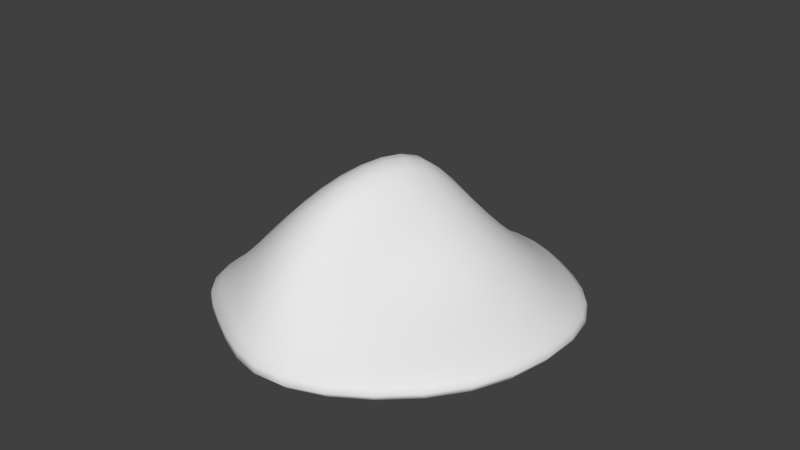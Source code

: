 # Source: H_Mountain.blend  (saved by Blender 2.79.0; exported with 4.5.12 LTS)
import bpy
from mathutils import Matrix  # noqa: F401  (used for matrix-valued properties, if any)

bpy.ops.wm.read_factory_settings(use_empty=True)
scene = bpy.context.scene
scene.name = 'Scene'

# ---- collections
col_collection_1 = bpy.data.collections.new('Collection 1'); scene.collection.children.link(col_collection_1)

# ---- world
world_world = bpy.data.worlds.new('World'); scene.world = world_world
world_world.color = (0.05088, 0.05088, 0.05088)
world_world.use_sun_shadow = False
world_world.sun_shadow_jitter_overblur = 0.0
world_world.cycles.sampling_method = 'NONE'
world_world.cycles.sample_map_resolution = 256

# ---- meshes
me_cylinder = bpy.data.meshes.new('Cylinder')
me_cylinder.from_pydata([(-0.001618, 1.0, 0.0009657), (0.8652, 0.5014, 0.002108), (0.8668, -0.4986, 0.001143), (0.001618, -1.0, -0.0009657), (-0.8652, -0.5014, -0.002108), (-0.8668, 0.4986, -0.001143), (-0.001675, 0.8071, 0.09403), (0.7336, 0.3421, 0.1121), (0.6759, -0.3085, 0.1508), (0.04348, -0.8513, 0.09714), (-0.7557, -0.4036, 0.1192), (-0.5601, 0.315, 0.1668), (0.0303, 0.6276, 0.1517), (0.608, 0.2445, 0.1504), (0.5662, 0.02944, 0.251), (0.05718, -0.7559, 0.2129), (-0.641, -0.1165, 0.1862), (-0.2381, 0.42, 0.2713), (0.2723, -0.1349, 0.3445), (0.09498, -0.3708, 0.3296), (-0.3002, -0.0422, 0.4998), (-0.08096, 0.2075, 0.7425), (0.3917, 0.7738, 0.001484), (-0.4719, -0.7276, -0.00159), (0.3753, 0.6584, 0.07259), (-0.3505, -0.6646, 0.1649), (0.3261, 0.5103, 0.2181), (-0.2758, -0.5014, 0.4903), (0.1997, 0.4168, 0.3966), (-0.08088, -0.2856, 0.7804), (0.0912, 0.1319, 0.732)], [], [(22, 23, 4, 5, 0), (11, 10, 16, 17), (0, 5, 11, 6), (23, 3, 9, 25), (2, 1, 7, 8), (5, 4, 10, 11), (3, 2, 8, 9), (22, 0, 6, 24), (27, 15, 19, 29), (9, 8, 14, 15), (24, 6, 12, 26), (6, 11, 17, 12), (25, 9, 15, 27), (8, 7, 13, 14), (29, 30, 21, 20), (28, 17, 21, 30), (17, 16, 20, 21), (15, 14, 18, 19), (26, 28, 14, 13), (12, 17, 28, 26), (14, 28, 30, 18), (19, 18, 30, 29), (10, 25, 27, 16), (7, 24, 26, 13), (16, 27, 29, 20), (1, 22, 24, 7), (4, 23, 25, 10), (1, 2, 3, 23, 22)])
me_cylinder.polygons.foreach_set('use_smooth', [True] * 28)
_uv = me_cylinder.uv_layers.new(name='UVMap')
_uv.uv.foreach_set('vector', [0.7198, 0.1251, 0.2869, 0.8749, 0.5033, 0.9999, 0.9363, 0.75, 0.9363, 0.25, 0.9363, 0.75, 0.5033, 0.9999, 0.5033, 0.9999, 0.9363, 0.75, 0.9363, 0.25, 0.9363, 0.75, 0.9363, 0.75, 0.9363, 0.25, 0.2869, 0.8749, 0.07041, 0.75, 0.07041, 0.75, 0.2869, 0.8749, 0.07041, 0.25, 0.5033, 9.304e-05, 0.5033, 9.304e-05, 0.07041, 0.25, 0.9363, 0.75, 0.5033, 0.9999, 0.5033, 0.9999, 0.9363, 0.75, 0.07041, 0.75, 0.07041, 0.25, 0.07041, 0.25, 0.07041, 0.75, 0.7198, 0.1251, 0.9363, 0.25, 0.9363, 0.25, 0.7198, 0.1251, 0.2869, 0.8749, 0.07041, 0.75, 0.07041, 0.75, 0.2869, 0.8749, 0.07041, 0.75, 0.07041, 0.25, 0.07041, 0.25, 0.07041, 0.75, 0.7198, 0.1251, 0.9363, 0.25, 0.9363, 0.25, 0.7198, 0.1251, 0.9363, 0.25, 0.9363, 0.75, 0.9363, 0.75, 0.9363, 0.25, 0.2869, 0.8749, 0.07041, 0.75, 0.07041, 0.75, 0.2869, 0.8749, 0.07041, 0.25, 0.5033, 9.304e-05, 0.5033, 9.304e-05, 0.07041, 0.25, 0.2869, 0.8749, 0.5033, 0.5, 0.9363, 0.75, 0.5033, 0.9999, 0.0, 0.0, 0.0, 0.0, 0.0, 0.0, 0.0, 0.0, 0.9363, 0.75, 0.5033, 0.9999, 0.5033, 0.9999, 0.9363, 0.75, 0.07041, 0.75, 0.07041, 0.25, 0.07041, 0.25, 0.07041, 0.75, 0.7198, 0.1251, 0.4681, 0.375, 0.0, 0.0, 0.5033, 9.304e-05, 0.9363, 0.25, 0.9363, 0.75, 0.4681, 0.375, 0.7198, 0.1251, 0.0, 0.0, 0.0, 0.0, 0.0, 0.0, 0.0, 0.0, 0.07041, 0.75, 0.07041, 0.25, 0.5033, 0.5, 0.2869, 0.8749, 0.5033, 0.9999, 0.2869, 0.8749, 0.2869, 0.8749, 0.5033, 0.9999, 0.5033, 9.304e-05, 0.7198, 0.1251, 0.7198, 0.1251, 0.5033, 9.304e-05, 0.5033, 0.9999, 0.2869, 0.8749, 0.2869, 0.8749, 0.5033, 0.9999, 0.5033, 9.304e-05, 0.7198, 0.1251, 0.7198, 0.1251, 0.5033, 9.304e-05, 0.5033, 0.9999, 0.2869, 0.8749, 0.2869, 0.8749, 0.5033, 0.9999, 0.5033, 9.304e-05, 0.07041, 0.25, 0.07041, 0.75, 0.2869, 0.8749, 0.7198, 0.1251])
me_cylinder.use_remesh_preserve_volume = False
me_cylinder.use_remesh_preserve_attributes = False
me_cylinder.use_mirror_vertex_groups = False
me_cylinder.update()

# ---- objects
ob_cylinder = bpy.data.objects.new('Cylinder', me_cylinder)

# ---- transforms, parenting, visibility, modifiers, constraints
ob_cylinder.location = (0.0, 0.0, 0.0)
ob_cylinder.lineart.crease_threshold = 0.0
_m = ob_cylinder.modifiers.new('Subsurf', 'SUBSURF')
_m.uv_smooth = 'PRESERVE_CORNERS'
_m.quality = 2
_m.levels = 0
_m.show_only_control_edges = False

# ---- collection membership
col_collection_1.objects.link(ob_cylinder)

# ---- scene / render settings (as saved in the file)
scene.frame_start = 1; scene.frame_end = 250; scene.frame_set(4)
scene.render.engine = 'BLENDER_EEVEE_NEXT'
scene.render.resolution_percentage = 50
scene.render.dither_intensity = 0.0
scene.cycles.use_denoising = False
scene.cycles.samples = 10
scene.cycles.sampling_pattern = 'TABULATED_SOBOL'
scene.cycles.light_sampling_threshold = 0.0
scene.cycles.use_adaptive_sampling = False
scene.cycles.use_light_tree = False
scene.cycles.blur_glossy = 0.0
scene.cycles.pixel_filter_type = 'GAUSSIAN'
scene.cycles.sample_clamp_indirect = 0.0
scene.view_settings.view_transform = 'Standard'
bpy.context.view_layer.update()

# ---- added for rendering (the .blend has no active camera and no usable light): camera, sun
cam_auto = bpy.data.cameras.new('AutoCamera')
cam_auto.lens = 50.0
cam_auto.sensor_width = 36.0
cam_auto.clip_end = 1000.0
ob_auto_camera = bpy.data.objects.new('AutoCamera', cam_auto)
scene.collection.objects.link(ob_auto_camera)
ob_auto_camera.location = (2.55366, -3.06439, 2.43205)
ob_auto_camera.rotation_euler = (1.09748, -7.21219e-08, 0.694738)
scene.camera = ob_auto_camera
light_auto_sun = bpy.data.lights.new('AutoSun', 'SUN')
light_auto_sun.energy = 3.0
light_auto_sun.angle = 0.0523599
ob_auto_sun = bpy.data.objects.new('AutoSun', light_auto_sun)
scene.collection.objects.link(ob_auto_sun)
ob_auto_sun.rotation_euler = (0.872665, 0.174533, 0.523599)
bpy.context.view_layer.update()
